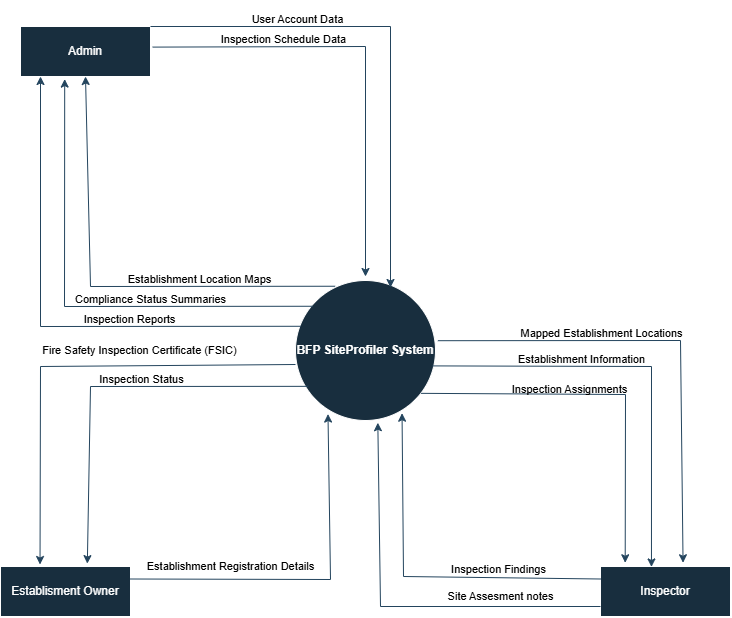

The diagram above was exported from draw.io. Its source (the exported page's mxGraphModel, read from the mxfile embedded in the PNG):
<mxGraphModel dx="1920" dy="1053" grid="1" gridSize="10" guides="1" tooltips="1" connect="1" arrows="1" fold="1" page="1" pageScale="1" pageWidth="1169" pageHeight="827" math="0" shadow="0">
  <root>
    <mxCell id="0" />
    <mxCell id="1" parent="0" />
    <mxCell id="36Fusr0YG8ZL1k-QZZvQ-1" value="&lt;span data-end=&quot;814&quot; data-start=&quot;789&quot;&gt;&lt;b&gt;BFP SiteProfiler System&lt;/b&gt;&lt;/span&gt;" style="shape=ellipse;html=1;dashed=0;whiteSpace=wrap;aspect=fixed;perimeter=ellipsePerimeter;fillColor=#182E3E;strokeColor=#FFFFFF;labelBackgroundColor=none;fontColor=#FFFFFF;" parent="1" vertex="1">
      <mxGeometry x="515" y="344" width="140" height="140" as="geometry" />
    </mxCell>
    <mxCell id="dEv03bYL6b_mHSBJ_p7B-1" value="Inspector" style="html=1;dashed=0;whiteSpace=wrap;labelBackgroundColor=none;fillColor=#182E3E;strokeColor=#FFFFFF;fontColor=#FFFFFF;" parent="1" vertex="1">
      <mxGeometry x="820" y="630" width="130" height="50" as="geometry" />
    </mxCell>
    <mxCell id="dEv03bYL6b_mHSBJ_p7B-2" value="Establisment Owner" style="html=1;dashed=0;whiteSpace=wrap;labelBackgroundColor=none;fillColor=#182E3E;strokeColor=#FFFFFF;fontColor=#FFFFFF;" parent="1" vertex="1">
      <mxGeometry x="220" y="630" width="130" height="50" as="geometry" />
    </mxCell>
    <mxCell id="dEv03bYL6b_mHSBJ_p7B-4" value="Admin" style="html=1;dashed=0;whiteSpace=wrap;labelBackgroundColor=none;fillColor=#182E3E;strokeColor=#FFFFFF;fontColor=#FFFFFF;" parent="1" vertex="1">
      <mxGeometry x="240" y="90" width="130" height="50" as="geometry" />
    </mxCell>
    <mxCell id="dEv03bYL6b_mHSBJ_p7B-28" value="Fire Safety Inspection Certificate (FSIC)" style="endArrow=classic;html=1;rounded=0;strokeColor=#23445D;entryX=0.304;entryY=-0.04;entryDx=0;entryDy=0;entryPerimeter=0;exitX=0;exitY=0.6;exitDx=0;exitDy=0;exitPerimeter=0;labelBackgroundColor=none;fontColor=default;" parent="1" source="36Fusr0YG8ZL1k-QZZvQ-1" target="dEv03bYL6b_mHSBJ_p7B-2" edge="1">
      <mxGeometry x="-0.3162" y="-15" width="50" height="50" relative="1" as="geometry">
        <mxPoint x="510" y="420" as="sourcePoint" />
        <mxPoint x="490" y="550" as="targetPoint" />
        <Array as="points">
          <mxPoint x="260" y="430" />
        </Array>
        <mxPoint as="offset" />
      </mxGeometry>
    </mxCell>
    <mxCell id="dEv03bYL6b_mHSBJ_p7B-29" value="&#10;Inspection Status&#10;&#10;" style="endArrow=classic;html=1;rounded=0;strokeColor=#23445D;entryX=0.668;entryY=-0.058;entryDx=0;entryDy=0;entryPerimeter=0;exitX=0.091;exitY=0.756;exitDx=0;exitDy=0;exitPerimeter=0;labelBackgroundColor=none;fontColor=default;" parent="1" source="36Fusr0YG8ZL1k-QZZvQ-1" target="dEv03bYL6b_mHSBJ_p7B-2" edge="1">
      <mxGeometry x="-0.1504" width="50" height="50" relative="1" as="geometry">
        <mxPoint x="585" y="430" as="sourcePoint" />
        <mxPoint x="330" y="630" as="targetPoint" />
        <Array as="points">
          <mxPoint x="310" y="450" />
        </Array>
        <mxPoint as="offset" />
      </mxGeometry>
    </mxCell>
    <mxCell id="dEv03bYL6b_mHSBJ_p7B-30" value="Establishment Registration Details" style="endArrow=classic;html=1;rounded=0;strokeColor=#23445D;entryX=0.232;entryY=0.954;entryDx=0;entryDy=0;entryPerimeter=0;exitX=1;exitY=0.25;exitDx=0;exitDy=0;labelBackgroundColor=none;fontColor=default;" parent="1" source="dEv03bYL6b_mHSBJ_p7B-2" target="36Fusr0YG8ZL1k-QZZvQ-1" edge="1">
      <mxGeometry x="-0.4529" y="13" width="50" height="50" relative="1" as="geometry">
        <mxPoint x="630" y="510" as="sourcePoint" />
        <mxPoint x="680" y="460" as="targetPoint" />
        <Array as="points">
          <mxPoint x="550" y="643" />
        </Array>
        <mxPoint as="offset" />
      </mxGeometry>
    </mxCell>
    <mxCell id="gXMItj0ejaTk_qBeYaMu-1" value="Site Assesment notes" style="endArrow=classic;html=1;rounded=0;entryX=0.588;entryY=1.016;entryDx=0;entryDy=0;entryPerimeter=0;labelBackgroundColor=none;strokeColor=#23445D;fontColor=default;" edge="1" parent="1" target="36Fusr0YG8ZL1k-QZZvQ-1">
      <mxGeometry x="-0.5047" y="-10" width="50" height="50" relative="1" as="geometry">
        <mxPoint x="820" y="670" as="sourcePoint" />
        <mxPoint x="650" y="400" as="targetPoint" />
        <Array as="points">
          <mxPoint x="600" y="670" />
        </Array>
        <mxPoint as="offset" />
      </mxGeometry>
    </mxCell>
    <mxCell id="gXMItj0ejaTk_qBeYaMu-2" value="&#10;Inspection Findings&#10;&#10;" style="endArrow=classic;html=1;rounded=0;exitX=0;exitY=0.25;exitDx=0;exitDy=0;entryX=0.761;entryY=0.948;entryDx=0;entryDy=0;entryPerimeter=0;labelBackgroundColor=none;strokeColor=#23445D;fontColor=default;" edge="1" parent="1" source="dEv03bYL6b_mHSBJ_p7B-1" target="36Fusr0YG8ZL1k-QZZvQ-1">
      <mxGeometry x="-0.4381" y="-1" width="50" height="50" relative="1" as="geometry">
        <mxPoint x="820" y="650" as="sourcePoint" />
        <mxPoint x="620" y="490" as="targetPoint" />
        <Array as="points">
          <mxPoint x="623" y="640" />
        </Array>
        <mxPoint as="offset" />
      </mxGeometry>
    </mxCell>
    <mxCell id="gXMItj0ejaTk_qBeYaMu-3" value="&#10;Inspection Assignments&#10;&#10;" style="endArrow=classic;html=1;rounded=0;exitX=0.896;exitY=0.806;exitDx=0;exitDy=0;entryX=0.19;entryY=-0.075;entryDx=0;entryDy=0;entryPerimeter=0;exitPerimeter=0;labelBackgroundColor=none;strokeColor=#23445D;fontColor=default;" edge="1" parent="1" source="36Fusr0YG8ZL1k-QZZvQ-1" target="dEv03bYL6b_mHSBJ_p7B-1">
      <mxGeometry x="-0.1976" y="-2" width="50" height="50" relative="1" as="geometry">
        <mxPoint x="610" y="630" as="sourcePoint" />
        <mxPoint x="660" y="580" as="targetPoint" />
        <Array as="points">
          <mxPoint x="845" y="458" />
        </Array>
        <mxPoint as="offset" />
      </mxGeometry>
    </mxCell>
    <mxCell id="gXMItj0ejaTk_qBeYaMu-4" value="&#10;Establishment Information&#10;&#10;" style="endArrow=classic;html=1;rounded=0;strokeColor=#23445D;entryX=0.392;entryY=0.009;entryDx=0;entryDy=0;entryPerimeter=0;exitX=0.979;exitY=0.61;exitDx=0;exitDy=0;exitPerimeter=0;labelBackgroundColor=none;fontColor=default;" edge="1" parent="1" source="36Fusr0YG8ZL1k-QZZvQ-1" target="dEv03bYL6b_mHSBJ_p7B-1">
      <mxGeometry x="-0.2945" width="50" height="50" relative="1" as="geometry">
        <mxPoint x="610" y="630" as="sourcePoint" />
        <mxPoint x="660" y="580" as="targetPoint" />
        <Array as="points">
          <mxPoint x="871" y="430" />
        </Array>
        <mxPoint as="offset" />
      </mxGeometry>
    </mxCell>
    <mxCell id="gXMItj0ejaTk_qBeYaMu-5" value="&#10;Mapped Establishment Locations&#10;&#10;" style="endArrow=classic;html=1;rounded=0;strokeColor=#23445D;entryX=0.635;entryY=-0.075;entryDx=0;entryDy=0;exitX=1.017;exitY=0.43;exitDx=0;exitDy=0;exitPerimeter=0;entryPerimeter=0;labelBackgroundColor=none;fontColor=default;" edge="1" parent="1" source="36Fusr0YG8ZL1k-QZZvQ-1" target="dEv03bYL6b_mHSBJ_p7B-1">
      <mxGeometry x="-0.3004" width="50" height="50" relative="1" as="geometry">
        <mxPoint x="610" y="630" as="sourcePoint" />
        <mxPoint x="660" y="580" as="targetPoint" />
        <Array as="points">
          <mxPoint x="900" y="404" />
        </Array>
        <mxPoint x="1" as="offset" />
      </mxGeometry>
    </mxCell>
    <mxCell id="gXMItj0ejaTk_qBeYaMu-12" value="&#10;User Account Data&#10;&#10;" style="endArrow=classic;html=1;rounded=0;strokeColor=#23445D;exitX=1;exitY=0;exitDx=0;exitDy=0;labelBackgroundColor=none;fontColor=default;" edge="1" parent="1" source="dEv03bYL6b_mHSBJ_p7B-4">
      <mxGeometry x="-0.4106" width="50" height="50" relative="1" as="geometry">
        <mxPoint x="400" y="280" as="sourcePoint" />
        <mxPoint x="610" y="351" as="targetPoint" />
        <Array as="points">
          <mxPoint x="610" y="90" />
        </Array>
        <mxPoint as="offset" />
      </mxGeometry>
    </mxCell>
    <mxCell id="gXMItj0ejaTk_qBeYaMu-13" value="&#10;Inspection Schedule Data&#10;&#10;" style="endArrow=classic;html=1;rounded=0;strokeColor=#23445D;exitX=1.017;exitY=0.412;exitDx=0;exitDy=0;exitPerimeter=0;labelBackgroundColor=none;fontColor=default;" edge="1" parent="1" source="dEv03bYL6b_mHSBJ_p7B-4">
      <mxGeometry x="-0.4051" width="50" height="50" relative="1" as="geometry">
        <mxPoint x="400" y="280" as="sourcePoint" />
        <mxPoint x="585" y="340" as="targetPoint" />
        <Array as="points">
          <mxPoint x="585" y="110" />
        </Array>
        <mxPoint as="offset" />
      </mxGeometry>
    </mxCell>
    <mxCell id="gXMItj0ejaTk_qBeYaMu-14" value="&#10;Inspection Reports&#10;&#10;" style="endArrow=classic;html=1;rounded=0;strokeColor=#23445D;exitX=0.037;exitY=0.327;exitDx=0;exitDy=0;exitPerimeter=0;labelBackgroundColor=none;fontColor=default;" edge="1" parent="1" source="36Fusr0YG8ZL1k-QZZvQ-1">
      <mxGeometry x="-0.3306" width="50" height="50" relative="1" as="geometry">
        <mxPoint x="400" y="280" as="sourcePoint" />
        <mxPoint x="260" y="140" as="targetPoint" />
        <Array as="points">
          <mxPoint x="260" y="390" />
        </Array>
        <mxPoint as="offset" />
      </mxGeometry>
    </mxCell>
    <mxCell id="gXMItj0ejaTk_qBeYaMu-15" value="&#10;Compliance Status Summaries&#10;&#10;" style="endArrow=classic;html=1;rounded=0;strokeColor=#23445D;exitX=0.123;exitY=0.184;exitDx=0;exitDy=0;exitPerimeter=0;entryX=0.34;entryY=1.052;entryDx=0;entryDy=0;entryPerimeter=0;labelBackgroundColor=none;fontColor=default;" edge="1" parent="1" source="36Fusr0YG8ZL1k-QZZvQ-1" target="dEv03bYL6b_mHSBJ_p7B-4">
      <mxGeometry x="-0.3179" width="50" height="50" relative="1" as="geometry">
        <mxPoint x="400" y="280" as="sourcePoint" />
        <mxPoint x="450" y="230" as="targetPoint" />
        <Array as="points">
          <mxPoint x="284" y="370" />
        </Array>
        <mxPoint as="offset" />
      </mxGeometry>
    </mxCell>
    <mxCell id="gXMItj0ejaTk_qBeYaMu-16" value="&#10;Establishment Location Maps&#10;&#10;" style="endArrow=classic;html=1;rounded=0;strokeColor=#23445D;entryX=0.5;entryY=1;entryDx=0;entryDy=0;exitX=0.283;exitY=0.041;exitDx=0;exitDy=0;exitPerimeter=0;labelBackgroundColor=none;fontColor=default;" edge="1" parent="1" source="36Fusr0YG8ZL1k-QZZvQ-1" target="dEv03bYL6b_mHSBJ_p7B-4">
      <mxGeometry x="-0.4078" width="50" height="50" relative="1" as="geometry">
        <mxPoint x="400" y="280" as="sourcePoint" />
        <mxPoint x="450" y="230" as="targetPoint" />
        <Array as="points">
          <mxPoint x="310" y="350" />
        </Array>
        <mxPoint as="offset" />
      </mxGeometry>
    </mxCell>
  </root>
</mxGraphModel>